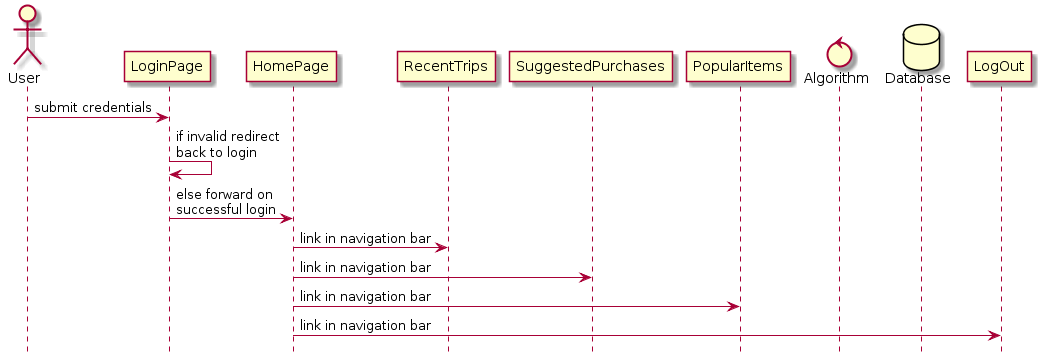

The diagram above was rendered by PlantUML. Its source (embedded in the PNG):
@startuml
hide footbox

actor User
User -> LoginPage : submit credentials
LoginPage -> LoginPage : if invalid redirect\nback to login
LoginPage -> HomePage : else forward on\nsuccessful login
participant RecentTrips
participant SuggestedPurchases 
participant PopularItems
control Algorithm
database Database

RecentTrips <- HomePage : link in navigation bar
SuggestedPurchases <- HomePage : link in navigation bar
PopularItems <- HomePage : link in navigation bar
LogOut <- HomePage : link in navigation bar
@enduml